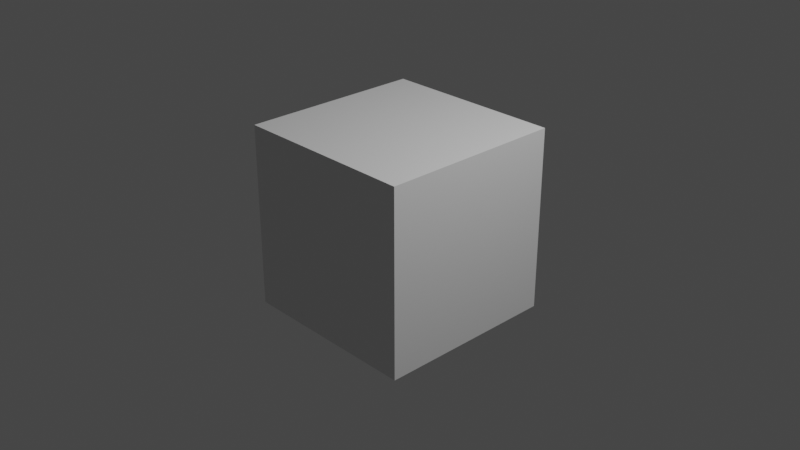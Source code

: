 # Source: systolic.blend  (saved by Blender 3.3.6; exported with 4.5.12 LTS)
import bpy
from mathutils import Matrix  # noqa: F401  (used for matrix-valued properties, if any)

bpy.ops.wm.read_factory_settings(use_empty=True)
scene = bpy.context.scene
scene.name = 'Scene'

# ---- collections
col_collection = bpy.data.collections.new('Collection'); scene.collection.children.link(col_collection)

# ---- materials (node trees are filled in below, after node groups)
mat_material = bpy.data.materials.new('Material')
mat_material.alpha_threshold = 0.0
mat_material.use_transparent_shadow = False
mat_material.roughness = 0.5
mat_material.line_color = (0.0, 0.0, 0.0, 1.0)

# ---- material node trees
mat_material.use_nodes = True; mat_material.node_tree.nodes.clear()
_N = mat_material.node_tree.nodes; _L = mat_material.node_tree.links
n0 = _N.new('ShaderNodeOutputMaterial'); n0.name = 'Material Output'; n0.location = (300, 300)
n1 = _N.new('ShaderNodeBsdfPrincipled'); n1.name = 'Principled BSDF'; n1.location = (10, 300)
n1.distribution = 'GGX'
n1.subsurface_method = 'RANDOM_WALK_SKIN'
n1.inputs[3].default_value = 1.45
n1.inputs[27].default_value = (0.0, 0.0, 0.0, 1.0)
n1.inputs[28].default_value = 1.0
_L.new(n1.outputs[0], n0.inputs[0])
n0.is_active_output = True

# ---- world
world_world = bpy.data.worlds.new('World'); scene.world = world_world
world_world.use_nodes = True; world_world.node_tree.nodes.clear()
_N = world_world.node_tree.nodes; _L = world_world.node_tree.links
n0 = _N.new('ShaderNodeOutputWorld'); n0.name = 'World Output'; n0.location = (300, 300)
n1 = _N.new('ShaderNodeBackground'); n1.name = 'Background'; n1.location = (10, 300)
n1.inputs[0].default_value = (0.05088, 0.05088, 0.05088, 1.0)
_L.new(n1.outputs[0], n0.inputs[0])
n0.is_active_output = True
world_world.color = (0.05088, 0.05088, 0.05088)
world_world.use_sun_shadow = False
world_world.sun_shadow_jitter_overblur = 0.0

# ---- cameras
cam_camera = bpy.data.cameras.new('Camera')
cam_camera.clip_end = 100.0
cam_camera.ortho_scale = 7.314

# ---- lights
light_light = bpy.data.lights.new('Light', 'POINT')
light_light.transmission_factor = 0.0
light_light.energy = 1000.0
light_light.shadow_soft_size = 0.1
light_light.shadow_maximum_resolution = 0.006
light_light.use_absolute_resolution = True

# ---- meshes
me_cube = bpy.data.meshes.new('Cube')
me_cube.from_pydata([(1.0, 1.0, 1.0), (1.0, 1.0, -1.0), (1.0, -1.0, 1.0), (1.0, -1.0, -1.0), (-1.0, 1.0, 1.0), (-1.0, 1.0, -1.0), (-1.0, -1.0, 1.0), (-1.0, -1.0, -1.0)], [], [(0, 4, 6, 2), (3, 2, 6, 7), (7, 6, 4, 5), (5, 1, 3, 7), (1, 0, 2, 3), (5, 4, 0, 1)])
_uv = me_cube.uv_layers.new(name='UVMap')
_uv.uv.foreach_set('vector', [0.625, 0.5, 0.875, 0.5, 0.875, 0.75, 0.625, 0.75, 0.375, 0.75, 0.625, 0.75, 0.625, 1.0, 0.375, 1.0, 0.375, 0.0, 0.625, 0.0, 0.625, 0.25, 0.375, 0.25, 0.125, 0.5, 0.375, 0.5, 0.375, 0.75, 0.125, 0.75, 0.375, 0.5, 0.625, 0.5, 0.625, 0.75, 0.375, 0.75, 0.375, 0.25, 0.625, 0.25, 0.625, 0.5, 0.375, 0.5])
me_cube.materials.append(mat_material)
me_cube.use_mirror_vertex_groups = False
me_cube.update()

# ---- objects
ob_cube = bpy.data.objects.new('Cube', me_cube)
ob_light = bpy.data.objects.new('Light', light_light)
ob_camera = bpy.data.objects.new('Camera', cam_camera)

# ---- transforms, parenting, visibility, modifiers, constraints
ob_cube.location = (0.0, 0.0, 0.0)
ob_cube.lock_rotations_4d = False
ob_cube.empty_display_type = 'ARROWS'
ob_cube.lineart.crease_threshold = 0.0
ob_light.location = (4.076, 1.005, 5.904)
ob_light.rotation_euler = (0.6503, 0.05522, 1.866)
ob_light.lock_rotations_4d = False
ob_light.empty_display_type = 'ARROWS'
ob_light.color = (0.0, 0.0, 0.0, 0.0)
ob_light.lineart.crease_threshold = 0.0
ob_camera.location = (7.359, -6.926, 4.958)
ob_camera.rotation_euler = (1.109, 0.0, 0.8149)
ob_camera.lock_rotations_4d = False
ob_camera.empty_display_type = 'ARROWS'
ob_camera.color = (0.0, 0.0, 0.0, 0.0)
ob_camera.display_type = 'WIRE'
ob_camera.lineart.crease_threshold = 0.0

# ---- collection membership
col_collection.objects.link(ob_cube)
col_collection.objects.link(ob_light)
col_collection.objects.link(ob_camera)

# ---- scene / render settings (as saved in the file)
scene.camera = ob_camera
scene.frame_start = 1; scene.frame_end = 250; scene.frame_set(1)
scene.render.engine = 'BLENDER_EEVEE_NEXT'
scene.cycles.sampling_pattern = 'TABULATED_SOBOL'
scene.cycles.use_light_tree = False
scene.view_settings.view_transform = 'Filmic'
bpy.context.view_layer.update()
